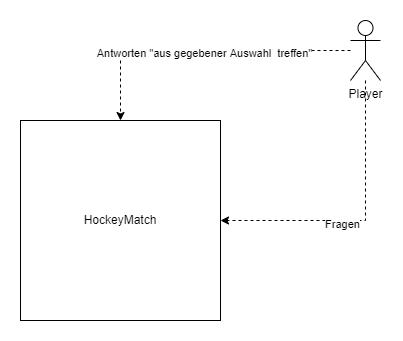

The diagram above was exported from draw.io. Its source (the exported page's mxGraphModel, read from the mxfile embedded in the PNG):
<mxGraphModel dx="1422" dy="786" grid="1" gridSize="10" guides="1" tooltips="1" connect="1" arrows="1" fold="1" page="1" pageScale="1" pageWidth="1169" pageHeight="827" math="0" shadow="0">
  <root>
    <mxCell id="0" />
    <mxCell id="1" parent="0" />
    <mxCell id="WYQhWiyyCjCN_j7Y71rA-1" value="HockeyMatch" style="whiteSpace=wrap;html=1;aspect=fixed;" parent="1" vertex="1">
      <mxGeometry x="540" y="240" width="200" height="200" as="geometry" />
    </mxCell>
    <mxCell id="WYQhWiyyCjCN_j7Y71rA-3" style="edgeStyle=elbowEdgeStyle;rounded=0;orthogonalLoop=1;jettySize=auto;html=1;entryX=0.5;entryY=0;entryDx=0;entryDy=0;elbow=vertical;dashed=1;" parent="1" source="WYQhWiyyCjCN_j7Y71rA-2" target="WYQhWiyyCjCN_j7Y71rA-1" edge="1">
      <mxGeometry relative="1" as="geometry">
        <Array as="points">
          <mxPoint x="730" y="170" />
        </Array>
      </mxGeometry>
    </mxCell>
    <mxCell id="CI7L5xc7NhC0g1-V1zIW-1" value="Antworten &quot;aus gegebener Auswahl&amp;nbsp; treffen&quot;" style="edgeLabel;html=1;align=center;verticalAlign=middle;resizable=0;points=[];" parent="WYQhWiyyCjCN_j7Y71rA-3" vertex="1" connectable="0">
      <mxGeometry x="-0.0182" y="2" relative="1" as="geometry">
        <mxPoint as="offset" />
      </mxGeometry>
    </mxCell>
    <mxCell id="CI7L5xc7NhC0g1-V1zIW-2" style="edgeStyle=orthogonalEdgeStyle;rounded=0;orthogonalLoop=1;jettySize=auto;html=1;entryX=1;entryY=0.5;entryDx=0;entryDy=0;dashed=1;" parent="1" source="WYQhWiyyCjCN_j7Y71rA-2" target="WYQhWiyyCjCN_j7Y71rA-1" edge="1">
      <mxGeometry relative="1" as="geometry">
        <Array as="points">
          <mxPoint x="885" y="340" />
        </Array>
      </mxGeometry>
    </mxCell>
    <mxCell id="CI7L5xc7NhC0g1-V1zIW-3" value="Fragen" style="edgeLabel;html=1;align=center;verticalAlign=middle;resizable=0;points=[];" parent="CI7L5xc7NhC0g1-V1zIW-2" vertex="1" connectable="0">
      <mxGeometry x="0.1509" y="3" relative="1" as="geometry">
        <mxPoint as="offset" />
      </mxGeometry>
    </mxCell>
    <mxCell id="WYQhWiyyCjCN_j7Y71rA-2" value="Player" style="shape=umlActor;verticalLabelPosition=bottom;verticalAlign=top;html=1;outlineConnect=0;" parent="1" vertex="1">
      <mxGeometry x="870" y="140" width="30" height="60" as="geometry" />
    </mxCell>
  </root>
</mxGraphModel>